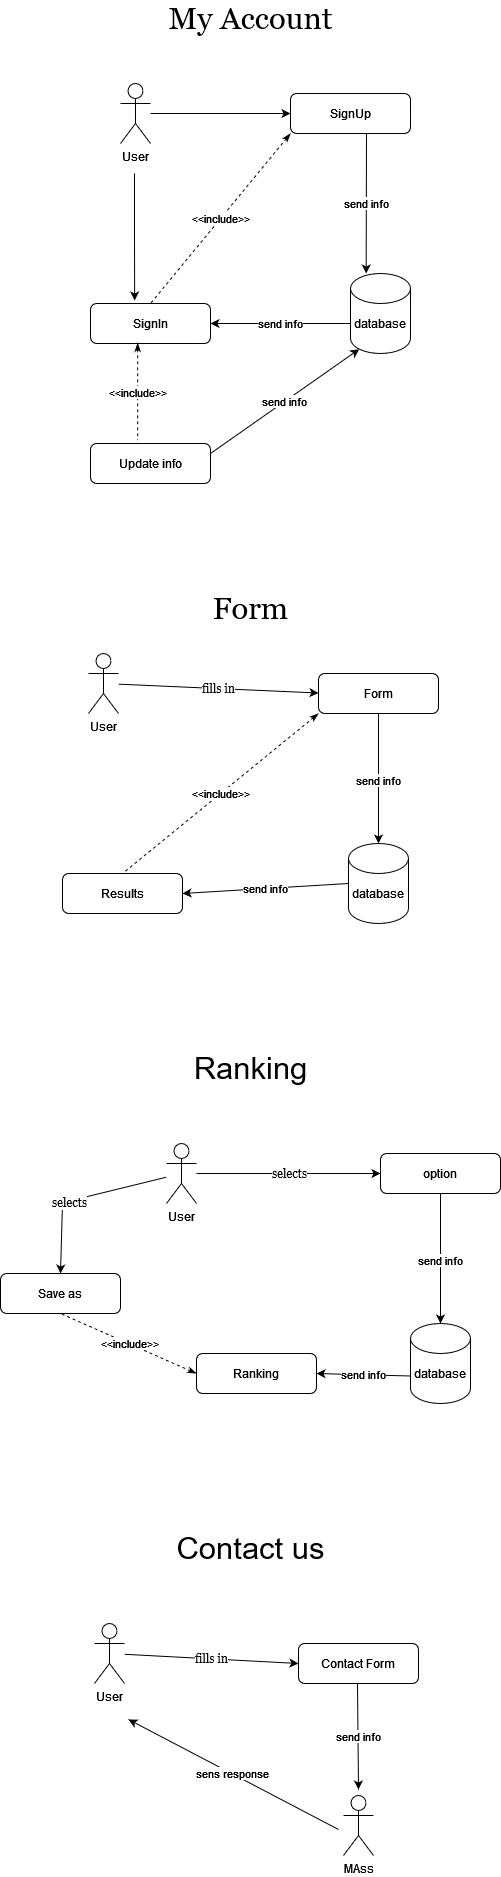

The diagram above was exported from draw.io. Its source (the exported page's mxGraphModel, read from the mxfile embedded in the PNG):
<mxGraphModel dx="3460" dy="1880" grid="1" gridSize="10" guides="1" tooltips="1" connect="1" arrows="1" fold="1" page="1" pageScale="1" pageWidth="827" pageHeight="1169" math="0" shadow="0">
  <root>
    <mxCell id="0" />
    <mxCell id="1" parent="0" />
    <mxCell id="QAsyDzurdxEjBF2GnTd--7" style="edgeStyle=orthogonalEdgeStyle;rounded=0;orthogonalLoop=1;jettySize=auto;html=1;" edge="1" parent="1" source="QAsyDzurdxEjBF2GnTd--1" target="QAsyDzurdxEjBF2GnTd--3">
      <mxGeometry relative="1" as="geometry" />
    </mxCell>
    <mxCell id="QAsyDzurdxEjBF2GnTd--8" style="edgeStyle=orthogonalEdgeStyle;rounded=0;orthogonalLoop=1;jettySize=auto;html=1;entryX=0.368;entryY=-0.075;entryDx=0;entryDy=0;entryPerimeter=0;" edge="1" parent="1" target="QAsyDzurdxEjBF2GnTd--4">
      <mxGeometry relative="1" as="geometry">
        <mxPoint x="298" y="210" as="sourcePoint" />
      </mxGeometry>
    </mxCell>
    <mxCell id="QAsyDzurdxEjBF2GnTd--1" value="User" style="shape=umlActor;verticalLabelPosition=bottom;verticalAlign=top;html=1;outlineConnect=0;" vertex="1" parent="1">
      <mxGeometry x="284" y="120" width="30" height="60" as="geometry" />
    </mxCell>
    <mxCell id="QAsyDzurdxEjBF2GnTd--3" value="SignUp" style="rounded=1;whiteSpace=wrap;html=1;" vertex="1" parent="1">
      <mxGeometry x="454" y="130" width="120" height="40" as="geometry" />
    </mxCell>
    <mxCell id="QAsyDzurdxEjBF2GnTd--4" value="SignIn" style="rounded=1;whiteSpace=wrap;html=1;" vertex="1" parent="1">
      <mxGeometry x="254" y="340" width="120" height="40" as="geometry" />
    </mxCell>
    <mxCell id="QAsyDzurdxEjBF2GnTd--5" value="database" style="shape=cylinder3;whiteSpace=wrap;html=1;boundedLbl=1;backgroundOutline=1;size=15;" vertex="1" parent="1">
      <mxGeometry x="514" y="310" width="60" height="80" as="geometry" />
    </mxCell>
    <mxCell id="QAsyDzurdxEjBF2GnTd--6" value="Update info" style="rounded=1;whiteSpace=wrap;html=1;" vertex="1" parent="1">
      <mxGeometry x="254" y="480" width="120" height="40" as="geometry" />
    </mxCell>
    <mxCell id="QAsyDzurdxEjBF2GnTd--10" value="&amp;lt;&amp;lt;include&amp;gt;&amp;gt;" style="endArrow=none;dashed=1;html=1;rounded=0;startArrow=classicThin;startFill=1;entryX=0.5;entryY=0;entryDx=0;entryDy=0;exitX=0;exitY=1;exitDx=0;exitDy=0;" edge="1" parent="1" source="QAsyDzurdxEjBF2GnTd--3" target="QAsyDzurdxEjBF2GnTd--4">
      <mxGeometry width="50" height="50" relative="1" as="geometry">
        <mxPoint x="404" y="290" as="sourcePoint" />
        <mxPoint x="454" y="240" as="targetPoint" />
      </mxGeometry>
    </mxCell>
    <mxCell id="QAsyDzurdxEjBF2GnTd--11" value="&amp;lt;&amp;lt;include&amp;gt;&amp;gt;" style="endArrow=none;dashed=1;html=1;rounded=0;startArrow=classicThin;startFill=1;entryX=0.393;entryY=-0.085;entryDx=0;entryDy=0;entryPerimeter=0;exitX=0.393;exitY=0.985;exitDx=0;exitDy=0;exitPerimeter=0;" edge="1" parent="1" source="QAsyDzurdxEjBF2GnTd--4" target="QAsyDzurdxEjBF2GnTd--6">
      <mxGeometry width="50" height="50" relative="1" as="geometry">
        <mxPoint x="354" y="420" as="sourcePoint" />
        <mxPoint x="324" y="350" as="targetPoint" />
      </mxGeometry>
    </mxCell>
    <mxCell id="QAsyDzurdxEjBF2GnTd--13" value="send info" style="endArrow=classic;html=1;rounded=0;entryX=0.261;entryY=0;entryDx=0;entryDy=0;entryPerimeter=0;" edge="1" parent="1" target="QAsyDzurdxEjBF2GnTd--5">
      <mxGeometry width="50" height="50" relative="1" as="geometry">
        <mxPoint x="530" y="170" as="sourcePoint" />
        <mxPoint x="454" y="320" as="targetPoint" />
      </mxGeometry>
    </mxCell>
    <mxCell id="QAsyDzurdxEjBF2GnTd--14" value="send info" style="endArrow=classic;html=1;rounded=0;entryX=1;entryY=0.5;entryDx=0;entryDy=0;" edge="1" parent="1" target="QAsyDzurdxEjBF2GnTd--4">
      <mxGeometry width="50" height="50" relative="1" as="geometry">
        <mxPoint x="514" y="360" as="sourcePoint" />
        <mxPoint x="529.6600000000001" y="310" as="targetPoint" />
      </mxGeometry>
    </mxCell>
    <mxCell id="QAsyDzurdxEjBF2GnTd--15" value="send info" style="endArrow=classic;html=1;rounded=0;entryX=0.145;entryY=1;entryDx=0;entryDy=-4.35;exitX=1;exitY=0.25;exitDx=0;exitDy=0;entryPerimeter=0;" edge="1" parent="1" source="QAsyDzurdxEjBF2GnTd--6" target="QAsyDzurdxEjBF2GnTd--5">
      <mxGeometry width="50" height="50" relative="1" as="geometry">
        <mxPoint x="524" y="370" as="sourcePoint" />
        <mxPoint x="384" y="370" as="targetPoint" />
      </mxGeometry>
    </mxCell>
    <mxCell id="QAsyDzurdxEjBF2GnTd--16" value="&lt;font style=&quot;font-size: 31px&quot; face=&quot;Georgia&quot;&gt;My Account&lt;br&gt;&lt;/font&gt;" style="text;html=1;align=center;verticalAlign=middle;resizable=0;points=[];autosize=1;strokeColor=none;fillColor=none;" vertex="1" parent="1">
      <mxGeometry x="324" y="40" width="180" height="30" as="geometry" />
    </mxCell>
    <mxCell id="QAsyDzurdxEjBF2GnTd--17" value="&lt;font style=&quot;font-size: 31px&quot; face=&quot;Georgia&quot;&gt;Form&lt;br&gt;&lt;/font&gt;" style="text;html=1;align=center;verticalAlign=middle;resizable=0;points=[];autosize=1;strokeColor=none;fillColor=none;" vertex="1" parent="1">
      <mxGeometry x="369" y="630" width="90" height="30" as="geometry" />
    </mxCell>
    <mxCell id="QAsyDzurdxEjBF2GnTd--18" value="User" style="shape=umlActor;verticalLabelPosition=bottom;verticalAlign=top;html=1;outlineConnect=0;" vertex="1" parent="1">
      <mxGeometry x="252" y="690" width="30" height="60" as="geometry" />
    </mxCell>
    <mxCell id="QAsyDzurdxEjBF2GnTd--19" value="Form" style="rounded=1;whiteSpace=wrap;html=1;" vertex="1" parent="1">
      <mxGeometry x="482" y="710" width="120" height="40" as="geometry" />
    </mxCell>
    <mxCell id="QAsyDzurdxEjBF2GnTd--20" value="Results" style="rounded=1;whiteSpace=wrap;html=1;" vertex="1" parent="1">
      <mxGeometry x="226" y="910" width="120" height="40" as="geometry" />
    </mxCell>
    <mxCell id="QAsyDzurdxEjBF2GnTd--21" value="database" style="shape=cylinder3;whiteSpace=wrap;html=1;boundedLbl=1;backgroundOutline=1;size=15;" vertex="1" parent="1">
      <mxGeometry x="512" y="880" width="60" height="80" as="geometry" />
    </mxCell>
    <mxCell id="QAsyDzurdxEjBF2GnTd--25" value="fills in" style="endArrow=classic;html=1;rounded=0;fontFamily=Georgia;fontSize=12;" edge="1" parent="1" source="QAsyDzurdxEjBF2GnTd--18">
      <mxGeometry width="50" height="50" relative="1" as="geometry">
        <mxPoint x="302" y="729.52" as="sourcePoint" />
        <mxPoint x="482" y="729.52" as="targetPoint" />
      </mxGeometry>
    </mxCell>
    <mxCell id="QAsyDzurdxEjBF2GnTd--26" value="send info" style="endArrow=classic;html=1;rounded=0;entryX=0.5;entryY=0;entryDx=0;entryDy=0;exitX=0.5;exitY=1;exitDx=0;exitDy=0;entryPerimeter=0;" edge="1" parent="1" source="QAsyDzurdxEjBF2GnTd--19" target="QAsyDzurdxEjBF2GnTd--21">
      <mxGeometry width="50" height="50" relative="1" as="geometry">
        <mxPoint x="576" y="830" as="sourcePoint" />
        <mxPoint x="436" y="830" as="targetPoint" />
      </mxGeometry>
    </mxCell>
    <mxCell id="QAsyDzurdxEjBF2GnTd--27" value="send info" style="endArrow=classic;html=1;rounded=0;entryX=1;entryY=0.5;entryDx=0;entryDy=0;exitX=0;exitY=0.5;exitDx=0;exitDy=0;exitPerimeter=0;" edge="1" parent="1" source="QAsyDzurdxEjBF2GnTd--21" target="QAsyDzurdxEjBF2GnTd--20">
      <mxGeometry width="50" height="50" relative="1" as="geometry">
        <mxPoint x="402" y="830" as="sourcePoint" />
        <mxPoint x="402" y="960" as="targetPoint" />
      </mxGeometry>
    </mxCell>
    <mxCell id="QAsyDzurdxEjBF2GnTd--28" value="&amp;lt;&amp;lt;include&amp;gt;&amp;gt;" style="endArrow=none;dashed=1;html=1;rounded=0;startArrow=classicThin;startFill=1;entryX=0.5;entryY=0;entryDx=0;entryDy=0;exitX=0;exitY=1;exitDx=0;exitDy=0;" edge="1" parent="1" source="QAsyDzurdxEjBF2GnTd--19" target="QAsyDzurdxEjBF2GnTd--20">
      <mxGeometry width="50" height="50" relative="1" as="geometry">
        <mxPoint x="302.0000000000001" y="802.8" as="sourcePoint" />
        <mxPoint x="302.0000000000001" y="900.0000000000001" as="targetPoint" />
      </mxGeometry>
    </mxCell>
    <mxCell id="QAsyDzurdxEjBF2GnTd--29" value="&lt;font style=&quot;font-size: 31px&quot;&gt;Ranking&lt;/font&gt;" style="text;html=1;align=center;verticalAlign=middle;resizable=0;points=[];autosize=1;strokeColor=none;fillColor=none;" vertex="1" parent="1">
      <mxGeometry x="349" y="1090" width="130" height="30" as="geometry" />
    </mxCell>
    <mxCell id="QAsyDzurdxEjBF2GnTd--30" value="User" style="shape=umlActor;verticalLabelPosition=bottom;verticalAlign=top;html=1;outlineConnect=0;" vertex="1" parent="1">
      <mxGeometry x="330" y="1180" width="30" height="60" as="geometry" />
    </mxCell>
    <mxCell id="QAsyDzurdxEjBF2GnTd--31" value="option" style="rounded=1;whiteSpace=wrap;html=1;" vertex="1" parent="1">
      <mxGeometry x="544" y="1190" width="120" height="40" as="geometry" />
    </mxCell>
    <mxCell id="QAsyDzurdxEjBF2GnTd--32" value="database" style="shape=cylinder3;whiteSpace=wrap;html=1;boundedLbl=1;backgroundOutline=1;size=15;" vertex="1" parent="1">
      <mxGeometry x="574" y="1360" width="60" height="80" as="geometry" />
    </mxCell>
    <mxCell id="QAsyDzurdxEjBF2GnTd--33" value="Save as" style="rounded=1;whiteSpace=wrap;html=1;" vertex="1" parent="1">
      <mxGeometry x="164" y="1310" width="120" height="40" as="geometry" />
    </mxCell>
    <mxCell id="QAsyDzurdxEjBF2GnTd--35" value="selects" style="endArrow=classic;html=1;rounded=0;fontFamily=Georgia;fontSize=12;entryX=0;entryY=0.5;entryDx=0;entryDy=0;" edge="1" parent="1" source="QAsyDzurdxEjBF2GnTd--30" target="QAsyDzurdxEjBF2GnTd--31">
      <mxGeometry width="50" height="50" relative="1" as="geometry">
        <mxPoint x="444" y="1330" as="sourcePoint" />
        <mxPoint x="494" y="1280" as="targetPoint" />
        <Array as="points">
          <mxPoint x="454" y="1210" />
        </Array>
      </mxGeometry>
    </mxCell>
    <mxCell id="QAsyDzurdxEjBF2GnTd--36" value="send info" style="endArrow=classic;html=1;rounded=0;entryX=0.5;entryY=0;entryDx=0;entryDy=0;exitX=0.5;exitY=1;exitDx=0;exitDy=0;entryPerimeter=0;" edge="1" parent="1" source="QAsyDzurdxEjBF2GnTd--31" target="QAsyDzurdxEjBF2GnTd--32">
      <mxGeometry width="50" height="50" relative="1" as="geometry">
        <mxPoint x="633.57" y="1240" as="sourcePoint" />
        <mxPoint x="633.57" y="1370" as="targetPoint" />
      </mxGeometry>
    </mxCell>
    <mxCell id="QAsyDzurdxEjBF2GnTd--37" value="Ranking" style="rounded=1;whiteSpace=wrap;html=1;" vertex="1" parent="1">
      <mxGeometry x="360" y="1390" width="120" height="40" as="geometry" />
    </mxCell>
    <mxCell id="QAsyDzurdxEjBF2GnTd--38" value="send info" style="endArrow=classic;html=1;rounded=0;entryX=1;entryY=0.5;entryDx=0;entryDy=0;exitX=0;exitY=0;exitDx=0;exitDy=52.5;exitPerimeter=0;" edge="1" parent="1" source="QAsyDzurdxEjBF2GnTd--32" target="QAsyDzurdxEjBF2GnTd--37">
      <mxGeometry width="50" height="50" relative="1" as="geometry">
        <mxPoint x="511" y="1380" as="sourcePoint" />
        <mxPoint x="525" y="1510.0000000000002" as="targetPoint" />
      </mxGeometry>
    </mxCell>
    <mxCell id="QAsyDzurdxEjBF2GnTd--39" value="&amp;lt;&amp;lt;include&amp;gt;&amp;gt;" style="endArrow=none;dashed=1;html=1;rounded=0;startArrow=classicThin;startFill=1;entryX=0.5;entryY=1;entryDx=0;entryDy=0;exitX=0;exitY=1;exitDx=0;exitDy=0;" edge="1" parent="1" target="QAsyDzurdxEjBF2GnTd--33">
      <mxGeometry width="50" height="50" relative="1" as="geometry">
        <mxPoint x="360" y="1410" as="sourcePoint" />
        <mxPoint x="164" y="1570" as="targetPoint" />
      </mxGeometry>
    </mxCell>
    <mxCell id="QAsyDzurdxEjBF2GnTd--42" value="selects" style="endArrow=classic;html=1;rounded=0;fontFamily=Georgia;fontSize=12;entryX=0.5;entryY=0;entryDx=0;entryDy=0;" edge="1" parent="1" source="QAsyDzurdxEjBF2GnTd--30" target="QAsyDzurdxEjBF2GnTd--33">
      <mxGeometry x="0.1159" y="2" width="50" height="50" relative="1" as="geometry">
        <mxPoint x="132" y="1239.13" as="sourcePoint" />
        <mxPoint x="316" y="1239.13" as="targetPoint" />
        <Array as="points">
          <mxPoint x="226" y="1239.13" />
        </Array>
        <mxPoint as="offset" />
      </mxGeometry>
    </mxCell>
    <mxCell id="QAsyDzurdxEjBF2GnTd--43" value="&lt;font style=&quot;font-size: 31px&quot;&gt;Contact us&lt;/font&gt;" style="text;html=1;align=center;verticalAlign=middle;resizable=0;points=[];autosize=1;strokeColor=none;fillColor=none;" vertex="1" parent="1">
      <mxGeometry x="334" y="1570" width="160" height="30" as="geometry" />
    </mxCell>
    <mxCell id="QAsyDzurdxEjBF2GnTd--44" value="User" style="shape=umlActor;verticalLabelPosition=bottom;verticalAlign=top;html=1;outlineConnect=0;" vertex="1" parent="1">
      <mxGeometry x="258" y="1660" width="30" height="60" as="geometry" />
    </mxCell>
    <mxCell id="QAsyDzurdxEjBF2GnTd--45" value="Contact Form" style="rounded=1;whiteSpace=wrap;html=1;" vertex="1" parent="1">
      <mxGeometry x="462" y="1680" width="120" height="40" as="geometry" />
    </mxCell>
    <mxCell id="-zloRBZ_Flp1-TNLyfAS-1" value="MAss" style="shape=umlActor;verticalLabelPosition=bottom;verticalAlign=top;html=1;outlineConnect=0;" vertex="1" parent="1">
      <mxGeometry x="507" y="1832" width="30" height="60" as="geometry" />
    </mxCell>
    <mxCell id="-zloRBZ_Flp1-TNLyfAS-5" value="fills in" style="endArrow=classic;html=1;rounded=0;fontFamily=Georgia;fontSize=12;entryX=0;entryY=0.5;entryDx=0;entryDy=0;" edge="1" parent="1" source="QAsyDzurdxEjBF2GnTd--44" target="QAsyDzurdxEjBF2GnTd--45">
      <mxGeometry width="50" height="50" relative="1" as="geometry">
        <mxPoint x="472" y="1776" as="sourcePoint" />
        <mxPoint x="522" y="1726" as="targetPoint" />
      </mxGeometry>
    </mxCell>
    <mxCell id="-zloRBZ_Flp1-TNLyfAS-6" value="send info" style="endArrow=classic;html=1;rounded=0;exitX=0.5;exitY=1;exitDx=0;exitDy=0;" edge="1" parent="1">
      <mxGeometry width="50" height="50" relative="1" as="geometry">
        <mxPoint x="521" y="1719.9999999999998" as="sourcePoint" />
        <mxPoint x="522" y="1826" as="targetPoint" />
      </mxGeometry>
    </mxCell>
    <mxCell id="-zloRBZ_Flp1-TNLyfAS-9" value="sens response" style="endArrow=classic;html=1;rounded=0;" edge="1" parent="1">
      <mxGeometry width="50" height="50" relative="1" as="geometry">
        <mxPoint x="502" y="1866" as="sourcePoint" />
        <mxPoint x="292" y="1756" as="targetPoint" />
      </mxGeometry>
    </mxCell>
  </root>
</mxGraphModel>